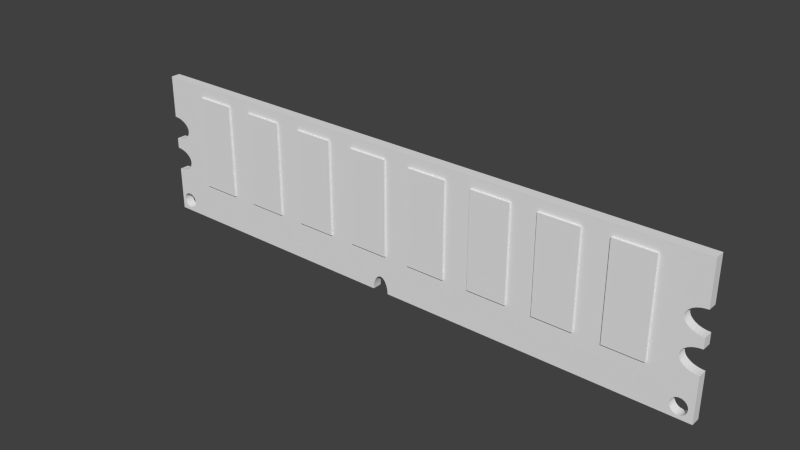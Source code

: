 # Source: RAM.blend  (saved by Blender 2.72.0; exported with 4.5.12 LTS)
import bpy
from mathutils import Matrix  # noqa: F401  (used for matrix-valued properties, if any)

bpy.ops.wm.read_factory_settings(use_empty=True)
scene = bpy.context.scene
scene.name = 'Scene'

# ---- collections
col_collection_1 = bpy.data.collections.new('Collection 1'); scene.collection.children.link(col_collection_1)

# ---- world
world_world = bpy.data.worlds.new('World'); scene.world = world_world
world_world.color = (0.05088, 0.05088, 0.05088)
world_world.use_sun_shadow = False
world_world.sun_shadow_jitter_overblur = 0.0
world_world.cycles.sampling_method = 'MANUAL'
world_world.cycles.sample_map_resolution = 256

# ---- meshes
me_cube_001 = bpy.data.meshes.new('Cube.001')
me_cube_001.from_pydata([(-4.028, -0.06551, 1.0), (-4.028, 0.06551, 1.0), (-4.028, 0.06551, 0.4102), (-4.028, -0.06551, 0.4102), (-3.98, -0.06551, 0.4072), (-3.932, -0.06551, 0.3979), (-3.888, -0.06551, 0.3829), (-3.849, -0.06551, 0.3626), (-3.817, -0.06551, 0.3379), (-3.793, -0.06551, 0.3097), (-3.779, -0.06551, 0.2791), (-3.774, -0.06551, 0.2473), (-3.779, -0.06551, 0.2155), (-3.793, -0.06551, 0.185), (-3.817, -0.06551, 0.1568), (-3.849, -0.06551, 0.1321), (-3.888, -0.06551, 0.1118), (-3.932, -0.06551, 0.09674), (-3.98, -0.06551, 0.08747), (-4.028, -0.06551, 0.08443), (-4.028, -0.06551, -0.06057), (-3.983, -0.06551, -0.06343), (-3.935, -0.06551, -0.07271), (-3.89, -0.06551, -0.08778), (-3.852, -0.06551, -0.1081), (-3.82, -0.06551, -0.1328), (-3.796, -0.06551, -0.161), (-3.782, -0.06551, -0.1916), (-3.777, -0.06551, -0.2234), (-3.782, -0.06551, -0.2552), (-3.796, -0.06551, -0.2858), (-3.82, -0.06551, -0.314), (-3.852, -0.06551, -0.3387), (-3.89, -0.06551, -0.359), (-3.935, -0.06551, -0.374), (-3.983, -0.06551, -0.3833), (-4.028, -0.06551, -0.3862), (-4.028, -0.06551, -1.0), (-3.874, -0.06551, -0.9546), (-3.896, -0.06551, -0.9524), (-3.916, -0.06551, -0.9462), (-3.935, -0.06551, -0.9361), (-3.952, -0.06551, -0.9225), (-3.965, -0.06551, -0.9059), (-3.976, -0.06551, -0.8869), (-3.982, -0.06551, -0.8664), (-3.984, -0.06551, -0.845), (-3.982, -0.06551, -0.8236), (-3.976, -0.06551, -0.8031), (-3.965, -0.06551, -0.7841), (-3.952, -0.06551, -0.7675), (-3.935, -0.06551, -0.7539), (-3.916, -0.06551, -0.7438), (-3.896, -0.06551, -0.7375), (-3.874, -0.06551, -0.7354), (-3.853, -0.06551, -0.7375), (-3.832, -0.06551, -0.7438), (-0.3071, -0.06551, -0.8044), (-0.2856, -0.06551, -0.7923), (-0.2632, -0.06551, -0.7882), (3.806, -0.06551, -0.7438), (3.827, -0.06551, -0.7375), (3.848, -0.06551, -0.7354), (3.87, -0.06551, -0.7375), (3.89, -0.06551, -0.7438), (3.909, -0.06551, -0.7539), (3.926, -0.06551, -0.7675), (3.939, -0.06551, -0.7841), (3.95, -0.06551, -0.8031), (3.956, -0.06551, -0.8236), (3.958, -0.06551, -0.845), (3.956, -0.06551, -0.8664), (3.95, -0.06551, -0.8869), (3.939, -0.06551, -0.9059), (3.926, -0.06551, -0.9225), (3.909, -0.06551, -0.9361), (3.89, -0.06551, -0.9462), (3.87, -0.06551, -0.9524), (3.848, -0.06551, -0.9546), (4.028, -0.06551, -1.0), (4.028, -0.06551, -0.3863), (3.981, -0.06551, -0.3833), (3.933, -0.06551, -0.374), (3.888, -0.06551, -0.359), (3.85, -0.06551, -0.3387), (3.818, -0.06551, -0.314), (3.794, -0.06551, -0.2858), (3.78, -0.06551, -0.2552), (3.775, -0.06551, -0.2234), (3.78, -0.06551, -0.1916), (3.794, -0.06551, -0.161), (3.818, -0.06551, -0.1328), (3.85, -0.06551, -0.1081), (3.888, -0.06551, -0.08778), (3.933, -0.06551, -0.07271), (3.981, -0.06551, -0.06343), (4.028, -0.06551, -0.06044), (4.028, -0.06551, 0.08158), (3.981, -0.06551, 0.08457), (3.933, -0.06551, 0.09385), (3.888, -0.06551, 0.1089), (3.85, -0.06551, 0.1292), (3.818, -0.06551, 0.1539), (3.794, -0.06551, 0.1821), (3.78, -0.06551, 0.2127), (3.775, -0.06551, 0.2445), (3.78, -0.06551, 0.2763), (3.794, -0.06551, 0.3069), (3.818, -0.06551, 0.3351), (3.85, -0.06551, 0.3598), (3.888, -0.06551, 0.3801), (3.933, -0.06551, 0.3952), (3.981, -0.06551, 0.4044), (4.028, -0.06551, 0.4074), (4.028, -0.06551, 1.0), (4.028, 0.06551, 1.0), (-3.95, 0.06551, 0.4014), (-3.98, 0.06551, 0.4072), (-4.028, 0.06551, 0.08443), (-4.028, 0.06551, -0.06057), (-3.983, 0.06551, -0.06343), (-3.935, 0.06551, -0.07271), (-3.89, 0.06551, -0.08778), (-3.852, 0.06551, -0.1081), (-3.82, 0.06551, -0.1328), (-3.796, 0.06551, -0.161), (-3.782, 0.06551, -0.1916), (-3.777, 0.06551, -0.2234), (-3.782, 0.06551, -0.2552), (-3.796, 0.06551, -0.2858), (-3.82, 0.06551, -0.314), (-3.852, 0.06551, -0.3387), (-3.89, 0.06551, -0.359), (-3.935, 0.06551, -0.374), (-3.983, 0.06551, -0.3833), (-4.028, 0.06551, -0.3862), (-4.028, 0.06551, -1.0), (-3.853, -0.06551, -0.9524), (-0.3778, -0.06551, -1.0), (-0.3756, -0.06551, -0.9588), (-0.3691, -0.06551, -0.919), (-0.3585, -0.06551, -0.8824), (-0.3443, -0.06551, -0.8503), (-0.3269, -0.06551, -0.8239), (-3.813, -0.06551, -0.7539), (-3.797, -0.06551, -0.7675), (-3.783, -0.06551, -0.7841), (-3.773, -0.06551, -0.8031), (-3.767, -0.06551, -0.8236), (-3.765, -0.06551, -0.845), (-3.767, -0.06551, -0.8664), (-3.773, -0.06551, -0.8869), (-3.783, -0.06551, -0.9059), (-3.797, -0.06551, -0.9225), (-3.813, -0.06551, -0.9361), (-3.832, -0.06551, -0.9462), (-3.874, 0.06551, -0.9546), (-3.896, 0.06551, -0.9524), (-3.916, 0.06551, -0.9462), (-3.935, 0.06551, -0.9361), (-3.952, 0.06551, -0.9225), (-3.965, 0.06551, -0.9059), (-3.976, 0.06551, -0.8869), (-3.982, 0.06551, -0.8664), (-3.984, 0.06551, -0.845), (-3.982, 0.06551, -0.8236), (-3.976, 0.06551, -0.8031), (-3.965, 0.06551, -0.7841), (-3.952, 0.06551, -0.7675), (-3.935, 0.06551, -0.7539), (-3.916, 0.06551, -0.7438), (-3.896, 0.06551, -0.7375), (-3.874, 0.06551, -0.7354), (-3.853, 0.06551, -0.7375), (-3.832, 0.06551, -0.7438), (-0.2856, 0.06551, -0.7923), (-0.3071, 0.06551, -0.8044), (-0.2632, 0.06551, -0.7882), (-0.2409, -0.06551, -0.7923), (-0.2194, -0.06551, -0.8044), (-0.1996, -0.06551, -0.8239), (-0.1822, -0.06551, -0.8503), (-0.168, -0.06551, -0.8824), (-0.1574, -0.06551, -0.919), (-0.1509, -0.06551, -0.9588), (-0.1487, -0.06551, -1.0), (3.827, -0.06551, -0.9524), (3.806, -0.06551, -0.9462), (3.787, -0.06551, -0.9361), (3.771, -0.06551, -0.9225), (3.757, -0.06551, -0.9059), (3.747, -0.06551, -0.8869), (3.741, -0.06551, -0.8664), (3.739, -0.06551, -0.845), (3.741, -0.06551, -0.8236), (3.747, -0.06551, -0.8031), (3.757, -0.06551, -0.7841), (3.771, -0.06551, -0.7675), (3.787, -0.06551, -0.7539), (3.806, 0.06551, -0.7438), (3.827, 0.06551, -0.7375), (3.848, 0.06551, -0.7354), (3.87, 0.06551, -0.7375), (3.89, 0.06551, -0.7438), (3.909, 0.06551, -0.7539), (3.926, 0.06551, -0.7675), (3.939, 0.06551, -0.7841), (3.95, 0.06551, -0.8031), (3.956, 0.06551, -0.8236), (3.958, 0.06551, -0.845), (3.956, 0.06551, -0.8664), (3.95, 0.06551, -0.8869), (3.939, 0.06551, -0.9059), (3.926, 0.06551, -0.9225), (3.909, 0.06551, -0.9361), (3.89, 0.06551, -0.9462), (3.87, 0.06551, -0.9524), (3.848, 0.06551, -0.9546), (4.028, 0.06551, -1.0), (4.028, 0.06551, -0.3863), (3.981, 0.06551, -0.3833), (3.933, 0.06551, -0.374), (3.888, 0.06551, -0.359), (3.85, 0.06551, -0.3387), (3.818, 0.06551, -0.314), (3.794, 0.06551, -0.2858), (3.78, 0.06551, -0.2552), (3.775, 0.06551, -0.2234), (3.78, 0.06551, -0.1916), (3.794, 0.06551, -0.161), (3.818, 0.06551, -0.1328), (3.85, 0.06551, -0.1081), (3.888, 0.06551, -0.08778), (3.933, 0.06551, -0.07271), (3.981, 0.06551, -0.06343), (4.028, 0.06551, -0.06044), (4.028, 0.06551, 0.08158), (3.981, 0.06551, 0.08457), (3.933, 0.06551, 0.09385), (3.888, 0.06551, 0.1089), (3.85, 0.06551, 0.1292), (3.818, 0.06551, 0.1539), (3.794, 0.06551, 0.1821), (3.78, 0.06551, 0.2127), (3.775, 0.06551, 0.2445), (3.78, 0.06551, 0.2763), (3.794, 0.06551, 0.3069), (3.818, 0.06551, 0.3351), (3.85, 0.06551, 0.3598), (3.888, 0.06551, 0.3801), (3.933, 0.06551, 0.3952), (3.981, 0.06551, 0.4044), (4.028, 0.06551, 0.4074), (3.946, 0.06551, 0.3977), (3.905, 0.06551, 0.1032), (3.878, 0.06551, -0.09312), (3.845, 0.06551, -0.3351), (3.787, 0.06551, -0.7539), (3.771, 0.06551, -0.7675), (3.757, 0.06551, -0.7841), (3.747, 0.06551, -0.8031), (3.741, 0.06551, -0.8236), (3.739, 0.06551, -0.845), (3.741, 0.06551, -0.8664), (3.747, 0.06551, -0.8869), (3.757, 0.06551, -0.9059), (3.771, 0.06551, -0.9225), (3.787, 0.06551, -0.9361), (3.806, 0.06551, -0.9462), (3.827, 0.06551, -0.9524), (-0.1487, 0.06551, -1.0), (-0.1509, 0.06551, -0.9588), (-0.1574, 0.06551, -0.919), (-0.168, 0.06551, -0.8824), (-0.1822, 0.06551, -0.8503), (-0.1996, 0.06551, -0.8239), (-0.2194, 0.06551, -0.8044), (-0.2409, 0.06551, -0.7923), (-0.3269, 0.06551, -0.8239), (-0.3443, 0.06551, -0.8503), (-0.3585, 0.06551, -0.8824), (-0.3691, 0.06551, -0.919), (-0.3756, 0.06551, -0.9588), (-0.3778, 0.06551, -1.0), (-3.853, 0.06551, -0.9524), (-3.832, 0.06551, -0.9462), (-3.813, 0.06551, -0.9361), (-3.797, 0.06551, -0.9225), (-3.783, 0.06551, -0.9059), (-3.773, 0.06551, -0.8869), (-3.767, 0.06551, -0.8664), (-3.765, 0.06551, -0.845), (-3.767, 0.06551, -0.8236), (-3.773, 0.06551, -0.8031), (-3.783, 0.06551, -0.7841), (-3.797, 0.06551, -0.7675), (-3.853, 0.06551, -0.3393), (-3.886, 0.06551, -0.09035), (-3.911, 0.06551, 0.1038), (-3.888, 0.06551, 0.1118), (-3.849, 0.06551, 0.1321), (-3.817, 0.06551, 0.1568), (-3.793, 0.06551, 0.185), (-3.779, 0.06551, 0.2155), (-3.774, 0.06551, 0.2473), (-3.779, 0.06551, 0.2791), (-3.793, 0.06551, 0.3097), (-3.817, 0.06551, 0.3379), (-3.849, 0.06551, 0.3626), (-3.888, 0.06551, 0.3829), (-3.932, 0.06551, 0.3979), (-3.98, 0.06551, 0.08747), (-3.932, 0.06551, 0.09674), (-3.813, 0.06551, -0.7539), (-3.412, -0.09212, -0.4657), (-3.412, 0.09212, -0.4657), (-2.873, 0.09212, -0.4657), (-2.873, -0.09212, -0.4657), (-3.412, -0.09212, 0.8412), (-3.412, 0.09212, 0.8412), (-2.873, 0.09212, 0.8412), (-2.873, -0.09212, 0.8412), (-2.512, -0.09212, -0.4657), (-2.512, 0.09212, -0.4657), (-1.973, 0.09212, -0.4657), (-1.973, -0.09212, -0.4657), (-2.512, -0.09212, 0.8412), (-2.512, 0.09212, 0.8412), (-1.973, 0.09212, 0.8412), (-1.973, -0.09212, 0.8412), (-1.612, -0.09212, -0.4657), (-1.612, 0.09212, -0.4657), (-1.073, 0.09212, -0.4657), (-1.073, -0.09212, -0.4657), (-1.612, -0.09212, 0.8412), (-1.612, 0.09212, 0.8412), (-1.073, 0.09212, 0.8412), (-1.073, -0.09212, 0.8412), (-0.7118, -0.09212, -0.4657), (-0.7118, 0.09212, -0.4657), (-0.1729, 0.09212, -0.4657), (-0.1729, -0.09212, -0.4657), (-0.7118, -0.09212, 0.8412), (-0.7118, 0.09212, 0.8412), (-0.1729, 0.09212, 0.8412), (-0.1729, -0.09212, 0.8412), (0.1882, -0.09212, -0.4657), (0.1882, 0.09212, -0.4657), (0.7271, 0.09212, -0.4657), (0.7271, -0.09212, -0.4657), (0.1882, -0.09212, 0.8412), (0.1882, 0.09212, 0.8412), (0.7271, 0.09212, 0.8412), (0.7271, -0.09212, 0.8412), (1.088, -0.09212, -0.4657), (1.088, 0.09212, -0.4657), (1.627, 0.09212, -0.4657), (1.627, -0.09212, -0.4657), (1.088, -0.09212, 0.8412), (1.088, 0.09212, 0.8412), (1.627, 0.09212, 0.8412), (1.627, -0.09212, 0.8412), (1.988, -0.09212, -0.4657), (1.988, 0.09212, -0.4657), (2.527, 0.09212, -0.4657), (2.527, -0.09212, -0.4657), (1.988, -0.09212, 0.8412), (1.988, 0.09212, 0.8412), (2.527, 0.09212, 0.8412), (2.527, -0.09212, 0.8412), (2.888, -0.09212, -0.4657), (2.888, 0.09212, -0.4657), (3.427, 0.09212, -0.4657), (3.427, -0.09212, -0.4657), (2.888, -0.09212, 0.8412), (2.888, 0.09212, 0.8412), (3.427, 0.09212, 0.8412), (3.427, -0.09212, 0.8412)], [], [(0, 1, 2, 3), (0, 3, 4, 5, 6, 7, 8, 9, 10, 11, 12, 13, 14, 15, 16, 17, 18, 19, 20, 21, 22, 23, 24, 25, 26, 27, 28, 29, 30, 31, 32, 33, 34, 35, 36, 37, 38, 39, 40, 41, 42, 43, 44, 45, 46, 47, 48, 49, 50, 51, 52, 53, 54, 55, 56, 57, 58, 59, 60, 61, 62, 63, 64, 65, 66, 67, 68, 69, 70, 71, 72, 73, 74, 75, 76, 77, 78, 79, 80, 81, 82, 83, 84, 85, 86, 87, 88, 89, 90, 91, 92, 93, 94, 95, 96, 97, 98, 99, 100, 101, 102, 103, 104, 105, 106, 107, 108, 109, 110, 111, 112, 113, 114), (114, 115, 1, 0), (2, 1, 116, 117), (118, 119, 20, 19), (21, 20, 119, 120), (120, 121, 22, 21), (121, 122, 23, 22), (24, 23, 122, 297, 123), (123, 124, 25, 24), (124, 125, 26, 25), (125, 126, 27, 26), (126, 127, 28, 27), (127, 128, 29, 28), (128, 129, 30, 29), (129, 130, 31, 30), (130, 131, 32, 31), (32, 131, 296, 132, 33), (132, 133, 34, 33), (133, 134, 35, 34), (134, 135, 36, 35), (135, 136, 37, 36), (137, 38, 37, 138, 139, 140, 141, 142, 143, 57, 56, 144, 145, 146, 147, 148, 149, 150, 151, 152, 153, 154, 155), (156, 157, 39, 38), (157, 158, 40, 39), (158, 159, 41, 40), (159, 160, 42, 41), (160, 161, 43, 42), (161, 162, 44, 43), (162, 163, 45, 44), (163, 164, 46, 45), (164, 165, 47, 46), (165, 166, 48, 47), (166, 167, 49, 48), (167, 168, 50, 49), (168, 169, 51, 50), (169, 170, 52, 51), (170, 171, 53, 52), (171, 172, 54, 53), (172, 173, 55, 54), (173, 174, 56, 55), (175, 58, 57, 176), (177, 59, 58, 175), (59, 178, 179, 180, 181, 182, 183, 184, 185, 79, 78, 186, 187, 188, 189, 190, 191, 192, 193, 194, 195, 196, 197, 198, 60), (199, 200, 61, 60), (200, 201, 62, 61), (201, 202, 63, 62), (202, 203, 64, 63), (203, 204, 65, 64), (204, 205, 66, 65), (205, 206, 67, 66), (206, 207, 68, 67), (207, 208, 69, 68), (208, 209, 70, 69), (209, 210, 71, 70), (210, 211, 72, 71), (211, 212, 73, 72), (212, 213, 74, 73), (213, 214, 75, 74), (214, 215, 76, 75), (215, 216, 77, 76), (216, 217, 78, 77), (80, 79, 218, 219), (81, 80, 219, 220), (220, 221, 82, 81), (221, 222, 83, 82), (222, 223, 84, 83), (85, 84, 223, 256, 224), (224, 225, 86, 85), (225, 226, 87, 86), (226, 227, 88, 87), (227, 228, 89, 88), (228, 229, 90, 89), (229, 230, 91, 90), (230, 231, 92, 91), (92, 231, 255, 232, 93), (232, 233, 94, 93), (233, 234, 95, 94), (234, 235, 96, 95), (97, 96, 235, 236), (98, 97, 236, 237), (237, 238, 99, 98), (100, 99, 238, 254, 239), (239, 240, 101, 100), (240, 241, 102, 101), (241, 242, 103, 102), (242, 243, 104, 103), (243, 244, 105, 104), (244, 245, 106, 105), (245, 246, 107, 106), (246, 247, 108, 107), (247, 248, 109, 108), (248, 249, 110, 109), (249, 250, 111, 110), (111, 250, 253, 251, 112), (251, 252, 113, 112), (115, 114, 113, 252), (1, 115, 253, 250, 249, 248, 247, 246, 245, 244, 243, 242, 241, 240, 239, 254, 255, 231, 230, 229, 228, 227, 226, 225, 224, 256, 257, 258, 259, 260, 261, 262, 263, 264, 265, 266, 267, 268, 269, 217, 218, 270, 271, 272, 273, 274, 275, 276, 277, 177, 175, 176, 278, 279, 280, 281, 282, 283, 136, 156, 284, 285, 286, 287, 288, 289, 290, 291, 292, 293, 294, 295, 296, 131, 130, 129, 128, 127, 126, 125, 124, 123, 297, 298, 299, 300, 301, 302, 303, 304, 305, 306, 307, 308, 309, 310, 116), (119, 118, 311, 312, 298, 297, 122, 121, 120), (156, 136, 135, 134, 133, 132, 296, 295, 313, 174, 173, 172, 171, 170, 169, 168, 167, 166, 165, 164, 163, 162, 161, 160, 159, 158, 157), (37, 136, 283, 138), (285, 284, 137, 155), (284, 156, 38, 137), (282, 139, 138, 283), (281, 140, 139, 282), (280, 141, 140, 281), (279, 142, 141, 280), (278, 143, 142, 279), (176, 57, 143, 278), (174, 313, 144, 56), (313, 295, 145, 144), (295, 294, 146, 145), (294, 293, 147, 146), (293, 292, 148, 147), (292, 291, 149, 148), (291, 290, 150, 149), (290, 289, 151, 150), (289, 288, 152, 151), (288, 287, 153, 152), (287, 286, 154, 153), (286, 285, 155, 154), (277, 178, 59, 177), (276, 179, 178, 277), (275, 180, 179, 276), (274, 181, 180, 275), (273, 182, 181, 274), (272, 183, 182, 273), (271, 184, 183, 272), (184, 271, 270, 185), (270, 218, 79, 185), (217, 269, 186, 78), (269, 268, 187, 186), (268, 267, 188, 187), (267, 266, 189, 188), (266, 265, 190, 189), (265, 264, 191, 190), (264, 263, 192, 191), (263, 262, 193, 192), (262, 261, 194, 193), (261, 260, 195, 194), (260, 259, 196, 195), (259, 258, 197, 196), (258, 257, 198, 197), (257, 199, 60, 198), (219, 218, 217, 216, 215, 214, 213, 212, 211, 210, 209, 208, 207, 206, 205, 204, 203, 202, 201, 200, 199, 257, 256, 223, 222, 221, 220), (236, 235, 234, 233, 232, 255, 254, 238, 237), (115, 252, 251, 253), (311, 118, 19, 18), (18, 17, 312, 311), (17, 16, 299, 298, 312), (16, 15, 300, 299), (15, 14, 301, 300), (14, 13, 302, 301), (13, 12, 303, 302), (12, 11, 304, 303), (11, 10, 305, 304), (10, 9, 306, 305), (9, 8, 307, 306), (8, 7, 308, 307), (7, 6, 309, 308), (6, 5, 310, 309), (5, 4, 117, 116, 310), (4, 3, 2, 117), (318, 319, 315, 314), (319, 320, 316, 315), (320, 321, 317, 316), (321, 318, 314, 317), (314, 315, 316, 317), (321, 320, 319, 318), (326, 327, 323, 322), (327, 328, 324, 323), (328, 329, 325, 324), (329, 326, 322, 325), (322, 323, 324, 325), (329, 328, 327, 326), (334, 335, 331, 330), (335, 336, 332, 331), (336, 337, 333, 332), (337, 334, 330, 333), (330, 331, 332, 333), (337, 336, 335, 334), (342, 343, 339, 338), (343, 344, 340, 339), (344, 345, 341, 340), (345, 342, 338, 341), (338, 339, 340, 341), (345, 344, 343, 342), (350, 351, 347, 346), (351, 352, 348, 347), (352, 353, 349, 348), (353, 350, 346, 349), (346, 347, 348, 349), (353, 352, 351, 350), (358, 359, 355, 354), (359, 360, 356, 355), (360, 361, 357, 356), (361, 358, 354, 357), (354, 355, 356, 357), (361, 360, 359, 358), (366, 367, 363, 362), (367, 368, 364, 363), (368, 369, 365, 364), (369, 366, 362, 365), (362, 363, 364, 365), (369, 368, 367, 366), (374, 375, 371, 370), (375, 376, 372, 371), (376, 377, 373, 372), (377, 374, 370, 373), (370, 371, 372, 373), (377, 376, 375, 374)])
me_cube_001.use_remesh_preserve_volume = False
me_cube_001.use_remesh_preserve_attributes = False
me_cube_001.use_mirror_vertex_groups = False
me_cube_001.update()

# ---- objects
ob_cube = bpy.data.objects.new('Cube', me_cube_001)

# ---- transforms, parenting, visibility, modifiers, constraints
ob_cube.location = (0.0, 0.0, 1.0)
ob_cube.lineart.crease_threshold = 0.0

# ---- collection membership
col_collection_1.objects.link(ob_cube)

# ---- scene / render settings (as saved in the file)
scene.frame_start = 1; scene.frame_end = 250; scene.frame_set(1)
scene.render.engine = 'BLENDER_EEVEE_NEXT'
scene.render.resolution_percentage = 50
scene.render.dither_intensity = 0.0
scene.cycles.use_denoising = False
scene.cycles.samples = 10
scene.cycles.sampling_pattern = 'TABULATED_SOBOL'
scene.cycles.light_sampling_threshold = 0.0
scene.cycles.use_adaptive_sampling = False
scene.cycles.use_light_tree = False
scene.cycles.blur_glossy = 0.0
scene.cycles.pixel_filter_type = 'GAUSSIAN'
scene.cycles.sample_clamp_indirect = 0.0
scene.view_settings.view_transform = 'Standard'
bpy.context.view_layer.update()

# ---- added for rendering (the .blend has no active camera and no usable light): camera, sun
cam_auto = bpy.data.cameras.new('AutoCamera')
cam_auto.lens = 50.0
cam_auto.sensor_width = 36.0
cam_auto.clip_end = 1000.0
ob_auto_camera = bpy.data.objects.new('AutoCamera', cam_auto)
scene.collection.objects.link(ob_auto_camera)
ob_auto_camera.location = (7.68246, -9.21895, 7.14607)
ob_auto_camera.rotation_euler = (1.09748, -7.21219e-08, 0.694738)
scene.camera = ob_auto_camera
light_auto_sun = bpy.data.lights.new('AutoSun', 'SUN')
light_auto_sun.energy = 3.0
light_auto_sun.angle = 0.0523599
ob_auto_sun = bpy.data.objects.new('AutoSun', light_auto_sun)
scene.collection.objects.link(ob_auto_sun)
ob_auto_sun.rotation_euler = (0.872665, 0.174533, 0.523599)
bpy.context.view_layer.update()
